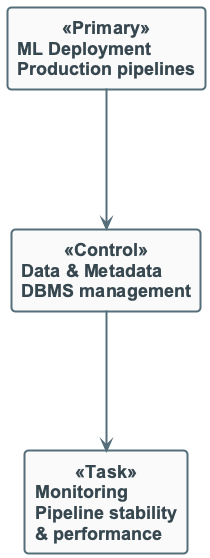

The diagram above was rendered by PlantUML. Its source (embedded in the PNG):
@startuml
!include ../_template_styles.puml
' Data Engineer Responsibilities — ML, DBMS, monitoring
left to right direction

rectangle "**ML Deployment**\nProduction pipelines" as ML <<Primary>>

rectangle "**Data & Metadata**\nDBMS management" as DB <<Control>>

rectangle "**Monitoring**\nPipeline stability\n& performance" as M <<Task>>

ML -> DB
DB -> M

@enduml